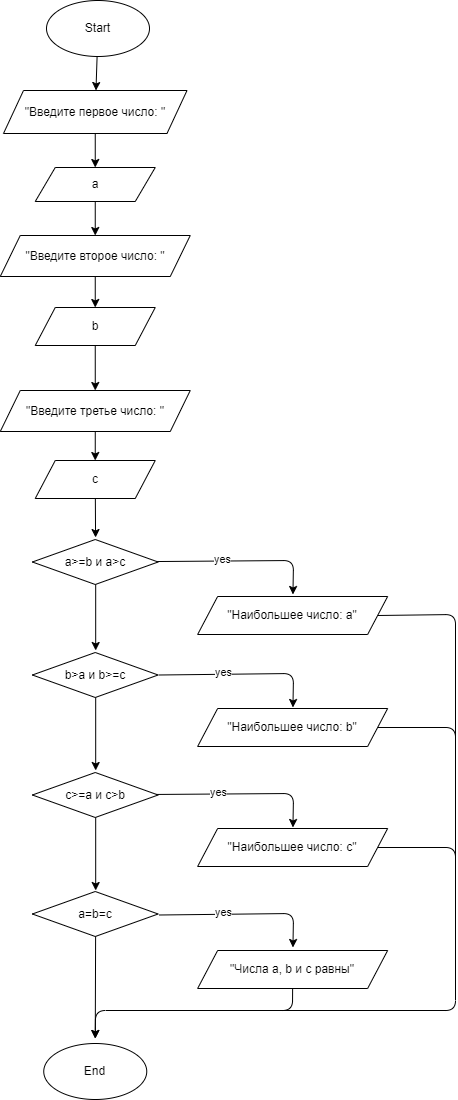

The diagram above was exported from draw.io. Its source (the exported page's mxGraphModel, read from the mxfile embedded in the PNG):
<mxGraphModel dx="1574" dy="1113" grid="0" gridSize="10" guides="1" tooltips="1" connect="1" arrows="1" fold="1" page="0" pageScale="1" pageWidth="827" pageHeight="1169" math="0" shadow="0">
  <root>
    <mxCell id="0" />
    <mxCell id="1" parent="0" />
    <mxCell id="2" value="" style="edgeStyle=none;html=1;" edge="1" parent="1" source="3" target="5">
      <mxGeometry relative="1" as="geometry" />
    </mxCell>
    <mxCell id="3" value="Start" style="ellipse;whiteSpace=wrap;html=1;" vertex="1" parent="1">
      <mxGeometry x="41" y="-330" width="103" height="56" as="geometry" />
    </mxCell>
    <mxCell id="4" value="" style="edgeStyle=none;html=1;" edge="1" parent="1" source="5" target="7">
      <mxGeometry relative="1" as="geometry" />
    </mxCell>
    <mxCell id="5" value="&quot;Введите первое число: &quot;" style="shape=parallelogram;perimeter=parallelogramPerimeter;whiteSpace=wrap;html=1;fixedSize=1;" vertex="1" parent="1">
      <mxGeometry x="-2" y="-240" width="183.5" height="43" as="geometry" />
    </mxCell>
    <mxCell id="6" value="" style="edgeStyle=none;html=1;" edge="1" parent="1" source="7" target="9">
      <mxGeometry relative="1" as="geometry" />
    </mxCell>
    <mxCell id="7" value="a" style="shape=parallelogram;perimeter=parallelogramPerimeter;whiteSpace=wrap;html=1;fixedSize=1;" vertex="1" parent="1">
      <mxGeometry x="29.75" y="-163" width="120" height="34" as="geometry" />
    </mxCell>
    <mxCell id="8" value="" style="edgeStyle=none;html=1;" edge="1" parent="1" source="9" target="11">
      <mxGeometry relative="1" as="geometry" />
    </mxCell>
    <mxCell id="9" value="&quot;Введите второе число: &quot;" style="shape=parallelogram;perimeter=parallelogramPerimeter;whiteSpace=wrap;html=1;fixedSize=1;" vertex="1" parent="1">
      <mxGeometry x="-5.25" y="-95" width="190" height="41" as="geometry" />
    </mxCell>
    <mxCell id="30" value="" style="edgeStyle=none;html=1;" edge="1" parent="1" source="11" target="28">
      <mxGeometry relative="1" as="geometry" />
    </mxCell>
    <mxCell id="11" value="b" style="shape=parallelogram;perimeter=parallelogramPerimeter;whiteSpace=wrap;html=1;fixedSize=1;" vertex="1" parent="1">
      <mxGeometry x="29.75" y="-23" width="120" height="38" as="geometry" />
    </mxCell>
    <mxCell id="12" style="edgeStyle=none;html=1;" edge="1" parent="1" source="66">
      <mxGeometry relative="1" as="geometry">
        <Array as="points">
          <mxPoint x="288" y="230" />
        </Array>
        <mxPoint x="153.75" y="231.5" as="sourcePoint" />
        <mxPoint x="287.44907407407413" y="264" as="targetPoint" />
      </mxGeometry>
    </mxCell>
    <mxCell id="13" value="yes" style="edgeLabel;html=1;align=center;verticalAlign=middle;resizable=0;points=[];" vertex="1" connectable="0" parent="12">
      <mxGeometry x="-0.1106" relative="1" as="geometry">
        <mxPoint x="-11" y="-2" as="offset" />
      </mxGeometry>
    </mxCell>
    <mxCell id="40" value="" style="edgeStyle=none;html=1;fontColor=#FFFFFF;" edge="1" parent="1">
      <mxGeometry relative="1" as="geometry">
        <mxPoint x="90.19000000000005" y="252" as="sourcePoint" />
        <mxPoint x="90.19000000000005" y="320" as="targetPoint" />
      </mxGeometry>
    </mxCell>
    <mxCell id="55" style="edgeStyle=none;html=1;exitX=1;exitY=0.5;exitDx=0;exitDy=0;fontColor=#FFFFFF;endArrow=none;endFill=0;" edge="1" parent="1" source="65">
      <mxGeometry relative="1" as="geometry">
        <mxPoint x="450" y="440" as="targetPoint" />
        <mxPoint x="379.69000000000005" y="284" as="sourcePoint" />
        <Array as="points">
          <mxPoint x="450" y="284" />
        </Array>
      </mxGeometry>
    </mxCell>
    <mxCell id="27" value="" style="edgeStyle=none;html=1;" edge="1" parent="1" source="28" target="29">
      <mxGeometry relative="1" as="geometry" />
    </mxCell>
    <mxCell id="28" value="&quot;Введите третье число: &quot;" style="shape=parallelogram;perimeter=parallelogramPerimeter;whiteSpace=wrap;html=1;fixedSize=1;" vertex="1" parent="1">
      <mxGeometry x="-5.24" y="60" width="190" height="41" as="geometry" />
    </mxCell>
    <mxCell id="31" value="" style="edgeStyle=none;html=1;fontColor=#FFFFFF;" edge="1" parent="1" source="29">
      <mxGeometry relative="1" as="geometry">
        <mxPoint x="90.0671824719982" y="207.02997499056346" as="targetPoint" />
      </mxGeometry>
    </mxCell>
    <mxCell id="29" value="с" style="shape=parallelogram;perimeter=parallelogramPerimeter;whiteSpace=wrap;html=1;fixedSize=1;" vertex="1" parent="1">
      <mxGeometry x="29.749999999999996" y="130" width="120" height="38" as="geometry" />
    </mxCell>
    <mxCell id="36" style="edgeStyle=none;html=1;exitX=1;exitY=0.5;exitDx=0;exitDy=0;" edge="1" parent="1">
      <mxGeometry relative="1" as="geometry">
        <Array as="points">
          <mxPoint x="288" y="343" />
        </Array>
        <mxPoint x="153.75" y="344.5" as="sourcePoint" />
        <mxPoint x="287.44907407407413" y="377" as="targetPoint" />
      </mxGeometry>
    </mxCell>
    <mxCell id="37" value="yes" style="edgeLabel;html=1;align=center;verticalAlign=middle;resizable=0;points=[];" vertex="1" connectable="0" parent="36">
      <mxGeometry x="-0.1106" relative="1" as="geometry">
        <mxPoint x="-11" y="-2" as="offset" />
      </mxGeometry>
    </mxCell>
    <mxCell id="45" value="" style="edgeStyle=none;html=1;fontColor=#FFFFFF;" edge="1" parent="1">
      <mxGeometry relative="1" as="geometry">
        <mxPoint x="90.19000000000005" y="365" as="sourcePoint" />
        <mxPoint x="90.19000000000005" y="440" as="targetPoint" />
      </mxGeometry>
    </mxCell>
    <mxCell id="54" style="edgeStyle=none;html=1;exitX=1;exitY=0.5;exitDx=0;exitDy=0;fontColor=#FFFFFF;endArrow=none;endFill=0;" edge="1" parent="1" source="70">
      <mxGeometry relative="1" as="geometry">
        <mxPoint x="450" y="560" as="targetPoint" />
        <mxPoint x="379.69000000000005" y="397" as="sourcePoint" />
        <Array as="points">
          <mxPoint x="450" y="397" />
        </Array>
      </mxGeometry>
    </mxCell>
    <mxCell id="41" style="edgeStyle=none;html=1;exitX=0.939;exitY=0.489;exitDx=0;exitDy=0;exitPerimeter=0;" edge="1" parent="1">
      <mxGeometry relative="1" as="geometry">
        <Array as="points">
          <mxPoint x="288" y="463" />
        </Array>
        <mxPoint x="145.942" y="463.98299999999995" as="sourcePoint" />
        <mxPoint x="287.44907407407413" y="497" as="targetPoint" />
      </mxGeometry>
    </mxCell>
    <mxCell id="42" value="yes" style="edgeLabel;html=1;align=center;verticalAlign=middle;resizable=0;points=[];" vertex="1" connectable="0" parent="41">
      <mxGeometry x="-0.1106" relative="1" as="geometry">
        <mxPoint x="-11" y="-2" as="offset" />
      </mxGeometry>
    </mxCell>
    <mxCell id="50" value="" style="edgeStyle=none;html=1;fontColor=#FFFFFF;" edge="1" parent="1">
      <mxGeometry relative="1" as="geometry">
        <mxPoint x="90.19000000000005" y="485" as="sourcePoint" />
        <mxPoint x="90.19000000000005" y="560" as="targetPoint" />
      </mxGeometry>
    </mxCell>
    <mxCell id="53" style="edgeStyle=none;html=1;exitX=1;exitY=0.5;exitDx=0;exitDy=0;fontColor=#FFFFFF;endArrow=none;endFill=0;" edge="1" parent="1" source="71">
      <mxGeometry relative="1" as="geometry">
        <mxPoint x="270" y="680" as="targetPoint" />
        <mxPoint x="379.69000000000005" y="517" as="sourcePoint" />
        <Array as="points">
          <mxPoint x="450" y="517" />
          <mxPoint x="450" y="680" />
        </Array>
      </mxGeometry>
    </mxCell>
    <mxCell id="46" style="edgeStyle=none;html=1;exitX=1;exitY=0.5;exitDx=0;exitDy=0;" edge="1" parent="1">
      <mxGeometry relative="1" as="geometry">
        <Array as="points">
          <mxPoint x="288" y="583" />
        </Array>
        <mxPoint x="153.75" y="584.5" as="sourcePoint" />
        <mxPoint x="287.44907407407413" y="617" as="targetPoint" />
      </mxGeometry>
    </mxCell>
    <mxCell id="47" value="yes" style="edgeLabel;html=1;align=center;verticalAlign=middle;resizable=0;points=[];" vertex="1" connectable="0" parent="46">
      <mxGeometry x="-0.1106" relative="1" as="geometry">
        <mxPoint x="-11" y="-2" as="offset" />
      </mxGeometry>
    </mxCell>
    <mxCell id="51" value="" style="edgeStyle=none;html=1;fontColor=#FFFFFF;" edge="1" parent="1">
      <mxGeometry relative="1" as="geometry">
        <mxPoint x="90.1120778703471" y="604.9809822332445" as="sourcePoint" />
        <mxPoint x="89.75500000000011" y="708" as="targetPoint" />
      </mxGeometry>
    </mxCell>
    <mxCell id="52" style="edgeStyle=none;html=1;exitX=0.5;exitY=1;exitDx=0;exitDy=0;entryX=0.5;entryY=0;entryDx=0;entryDy=0;fontColor=#FFFFFF;" edge="1" parent="1">
      <mxGeometry relative="1" as="geometry">
        <mxPoint x="287.125" y="657" as="sourcePoint" />
        <mxPoint x="89.75500000000011" y="708" as="targetPoint" />
        <Array as="points">
          <mxPoint x="287" y="680" />
          <mxPoint x="90" y="680" />
        </Array>
      </mxGeometry>
    </mxCell>
    <mxCell id="64" value="End" style="ellipse;whiteSpace=wrap;html=1;" vertex="1" parent="1">
      <mxGeometry x="38.25" y="713" width="103" height="56" as="geometry" />
    </mxCell>
    <mxCell id="65" value="&quot;Наибольшее число: a&quot;" style="shape=parallelogram;perimeter=parallelogramPerimeter;whiteSpace=wrap;html=1;fixedSize=1;" vertex="1" parent="1">
      <mxGeometry x="192.13" y="266" width="190" height="38" as="geometry" />
    </mxCell>
    <mxCell id="66" value="a&amp;gt;=b и a&amp;gt;c" style="rhombus;whiteSpace=wrap;html=1;" vertex="1" parent="1">
      <mxGeometry x="26.88" y="209" width="125.76" height="45" as="geometry" />
    </mxCell>
    <mxCell id="67" value="b&amp;gt;a и b&amp;gt;=c" style="rhombus;whiteSpace=wrap;html=1;" vertex="1" parent="1">
      <mxGeometry x="26.879999999999995" y="322" width="125.76" height="45" as="geometry" />
    </mxCell>
    <mxCell id="68" value="c&amp;gt;=a и c&amp;gt;b" style="rhombus;whiteSpace=wrap;html=1;" vertex="1" parent="1">
      <mxGeometry x="26.879999999999995" y="442" width="125.76" height="45" as="geometry" />
    </mxCell>
    <mxCell id="69" value="a=b=c" style="rhombus;whiteSpace=wrap;html=1;" vertex="1" parent="1">
      <mxGeometry x="26.869999999999994" y="561" width="125.76" height="45" as="geometry" />
    </mxCell>
    <mxCell id="70" value="&quot;Наибольшее число: b&quot;" style="shape=parallelogram;perimeter=parallelogramPerimeter;whiteSpace=wrap;html=1;fixedSize=1;" vertex="1" parent="1">
      <mxGeometry x="192.13" y="378" width="190" height="38" as="geometry" />
    </mxCell>
    <mxCell id="71" value="&quot;Наибольшее число: c&quot;" style="shape=parallelogram;perimeter=parallelogramPerimeter;whiteSpace=wrap;html=1;fixedSize=1;" vertex="1" parent="1">
      <mxGeometry x="192.13" y="498" width="190" height="38" as="geometry" />
    </mxCell>
    <mxCell id="72" value="&quot;Числа a, b и c равны&quot;" style="shape=parallelogram;perimeter=parallelogramPerimeter;whiteSpace=wrap;html=1;fixedSize=1;" vertex="1" parent="1">
      <mxGeometry x="192.13" y="620" width="190" height="38" as="geometry" />
    </mxCell>
  </root>
</mxGraphModel>